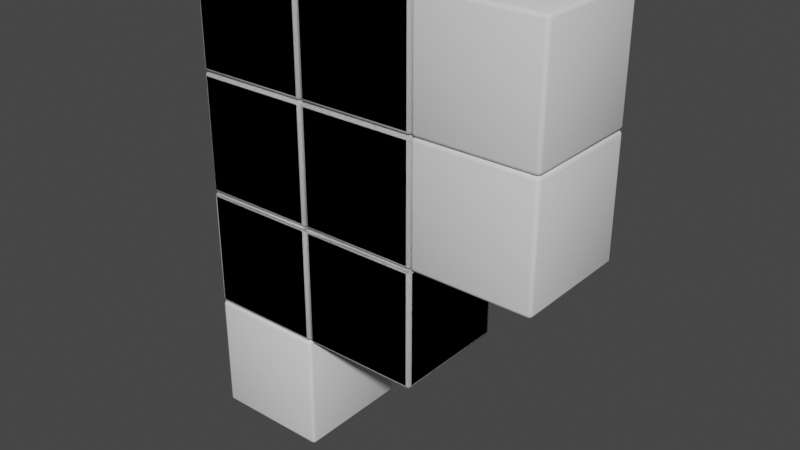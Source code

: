 # Source: blocks.blend  (saved by Blender 2.81.16; exported with 4.5.12 LTS)
import bpy
from mathutils import Matrix  # noqa: F401  (used for matrix-valued properties, if any)

bpy.ops.wm.read_factory_settings(use_empty=True)
scene = bpy.context.scene
scene.name = 'Scene'

# ---- collections
col_blocks = bpy.data.collections.new('Blocks'); scene.collection.children.link(col_blocks)

# ---- world
world_world = bpy.data.worlds.new('World'); scene.world = world_world
world_world.use_nodes = True; world_world.node_tree.nodes.clear()
_N = world_world.node_tree.nodes; _L = world_world.node_tree.links
n0 = _N.new('ShaderNodeOutputWorld'); n0.name = 'World Output'; n0.location = (300, 300)
n1 = _N.new('ShaderNodeBackground'); n1.name = 'Background'; n1.location = (10, 300)
n1.inputs[0].default_value = (0.05088, 0.05088, 0.05088, 1.0)
_L.new(n1.outputs[0], n0.inputs[0])
n0.is_active_output = True
world_world.color = (0.05088, 0.05088, 0.05088)
world_world.use_sun_shadow = False
world_world.sun_shadow_jitter_overblur = 0.0

# ---- meshes
me_cube_001 = bpy.data.meshes.new('Cube.001')
me_cube_001.from_pydata([(-3.017e-08, -0.5, -1.0), (1.0, -0.5, -1.0), (-1.645e-07, 0.5, -1.0), (1.0, 0.5, -1.0), (1.645e-07, -0.5, -2.0), (1.0, -0.5, -2.0), (3.017e-08, 0.5, -2.0), (1.0, 0.5, -2.0), (1.645e-07, -0.5, -2.0), (1.0, -0.5, -2.0), (3.017e-08, 0.5, -2.0), (1.0, 0.5, -2.0), (3.592e-07, -0.5, -3.0), (1.0, -0.5, -3.0), (2.249e-07, 0.5, -3.0), (1.0, 0.5, -3.0), (-2.249e-07, -0.5, -1.192e-07), (1.0, -0.5, 7.55e-08), (-3.592e-07, 0.5, -1.192e-07), (1.0, 0.5, 7.55e-08), (-3.017e-08, -0.5, -1.0), (1.0, -0.5, -1.0), (-1.645e-07, 0.5, -1.0), (1.0, 0.5, -1.0), (1.0, -0.5, -1.0), (2.0, -0.5, -1.0), (1.0, 0.5, -1.0), (2.0, 0.5, -1.0), (1.0, -0.5, -2.0), (2.0, -0.5, -2.0), (1.0, 0.5, -2.0), (2.0, 0.5, -2.0)], [], [(0, 1, 3, 2), (2, 3, 7, 6), (6, 7, 5, 4), (4, 5, 1, 0), (2, 6, 4, 0), (7, 3, 1, 5), (8, 9, 11, 10), (10, 11, 15, 14), (14, 15, 13, 12), (12, 13, 9, 8), (10, 14, 12, 8), (15, 11, 9, 13), (16, 17, 19, 18), (18, 19, 23, 22), (22, 23, 21, 20), (20, 21, 17, 16), (18, 22, 20, 16), (23, 19, 17, 21), (24, 25, 27, 26), (26, 27, 31, 30), (30, 31, 29, 28), (28, 29, 25, 24), (26, 30, 28, 24), (31, 27, 25, 29)])
me_cube_001.polygons.foreach_set('use_smooth', [True] * 24)
_uv = me_cube_001.uv_layers.new(name='UVMap')
_uv.uv.foreach_set('vector', [0.375, 0.0, 0.625, 0.0, 0.625, 0.25, 0.375, 0.25, 0.375, 0.25, 0.625, 0.25, 0.625, 0.5, 0.375, 0.5, 0.375, 0.5, 0.625, 0.5, 0.625, 0.75, 0.375, 0.75, 0.375, 0.75, 0.625, 0.75, 0.625, 1.0, 0.375, 1.0, 0.125, 0.5, 0.375, 0.5, 0.375, 0.75, 0.125, 0.75, 0.625, 0.5, 0.875, 0.5, 0.875, 0.75, 0.625, 0.75, 0.375, 0.0, 0.625, 0.0, 0.625, 0.25, 0.375, 0.25, 0.375, 0.25, 0.625, 0.25, 0.625, 0.5, 0.375, 0.5, 0.375, 0.5, 0.625, 0.5, 0.625, 0.75, 0.375, 0.75, 0.375, 0.75, 0.625, 0.75, 0.625, 1.0, 0.375, 1.0, 0.125, 0.5, 0.375, 0.5, 0.375, 0.75, 0.125, 0.75, 0.625, 0.5, 0.875, 0.5, 0.875, 0.75, 0.625, 0.75, 0.375, 0.0, 0.625, 0.0, 0.625, 0.25, 0.375, 0.25, 0.375, 0.25, 0.625, 0.25, 0.625, 0.5, 0.375, 0.5, 0.375, 0.5, 0.625, 0.5, 0.625, 0.75, 0.375, 0.75, 0.375, 0.75, 0.625, 0.75, 0.625, 1.0, 0.375, 1.0, 0.125, 0.5, 0.375, 0.5, 0.375, 0.75, 0.125, 0.75, 0.625, 0.5, 0.875, 0.5, 0.875, 0.75, 0.625, 0.75, 0.375, 0.0, 0.625, 0.0, 0.625, 0.25, 0.375, 0.25, 0.375, 0.25, 0.625, 0.25, 0.625, 0.5, 0.375, 0.5, 0.375, 0.5, 0.625, 0.5, 0.625, 0.75, 0.375, 0.75, 0.375, 0.75, 0.625, 0.75, 0.625, 1.0, 0.375, 1.0, 0.125, 0.5, 0.375, 0.5, 0.375, 0.75, 0.125, 0.75, 0.625, 0.5, 0.875, 0.5, 0.875, 0.75, 0.625, 0.75])
me_cube_001.use_remesh_fix_poles = True
me_cube_001.use_remesh_preserve_attributes = False
me_cube_001.use_mirror_vertex_groups = False
me_cube_001.update()
me_cube_002 = bpy.data.meshes.new('Cube.002')
me_cube_002.from_pydata([(1.0, 0.5, -2.0), (2.0, 0.5, -2.0), (1.0, -0.5, -2.0), (2.0, -0.5, -2.0), (1.0, 0.5, -3.0), (2.0, 0.5, -3.0), (1.0, -0.5, -3.0), (2.0, -0.5, -3.0), (1.0, 0.5, -1.0), (2.0, 0.5, -1.0), (1.0, -0.5, -1.0), (2.0, -0.5, -1.0), (1.0, 0.5, -2.0), (2.0, 0.5, -2.0), (1.0, -0.5, -2.0), (2.0, -0.5, -2.0), (1.0, 0.5, -2.384e-07), (2.0, 0.5, -4.768e-07), (1.0, -0.5, -2.384e-07), (2.0, -0.5, -4.768e-07), (1.0, 0.5, -1.0), (2.0, 0.5, -1.0), (1.0, -0.5, -1.0), (2.0, -0.5, -1.0), (2.619e-07, 0.5, -2.0), (1.0, 0.5, -2.0), (1.275e-07, -0.5, -2.0), (1.0, -0.5, -2.0), (6.718e-08, 0.5, -3.0), (1.0, 0.5, -3.0), (-6.718e-08, -0.5, -3.0), (1.0, -0.5, -3.0)], [], [(0, 4, 6, 2), (5, 1, 3, 7), (5, 4, 0, 1), (7, 6, 4, 5), (3, 2, 6, 7), (1, 0, 2, 3), (8, 12, 14, 10), (13, 9, 11, 15), (13, 12, 8, 9), (15, 14, 12, 13), (11, 10, 14, 15), (9, 8, 10, 11), (16, 20, 22, 18), (21, 17, 19, 23), (21, 20, 16, 17), (23, 22, 20, 21), (19, 18, 22, 23), (17, 16, 18, 19), (24, 28, 30, 26), (29, 25, 27, 31), (29, 28, 24, 25), (31, 30, 28, 29), (27, 26, 30, 31), (25, 24, 26, 27)])
me_cube_002.polygons.foreach_set('use_smooth', [True] * 24)
_uv = me_cube_002.uv_layers.new(name='UVMap')
_uv.uv.foreach_set('vector', [0.375, 0.0, 0.625, 0.0, 0.625, 0.25, 0.375, 0.25, 0.375, 0.25, 0.625, 0.25, 0.625, 0.5, 0.375, 0.5, 0.375, 0.5, 0.625, 0.5, 0.625, 0.75, 0.375, 0.75, 0.375, 0.75, 0.625, 0.75, 0.625, 1.0, 0.375, 1.0, 0.125, 0.5, 0.375, 0.5, 0.375, 0.75, 0.125, 0.75, 0.625, 0.5, 0.875, 0.5, 0.875, 0.75, 0.625, 0.75, 0.375, 0.0, 0.625, 0.0, 0.625, 0.25, 0.375, 0.25, 0.375, 0.25, 0.625, 0.25, 0.625, 0.5, 0.375, 0.5, 0.375, 0.5, 0.625, 0.5, 0.625, 0.75, 0.375, 0.75, 0.375, 0.75, 0.625, 0.75, 0.625, 1.0, 0.375, 1.0, 0.125, 0.5, 0.375, 0.5, 0.375, 0.75, 0.125, 0.75, 0.625, 0.5, 0.875, 0.5, 0.875, 0.75, 0.625, 0.75, 0.375, 0.0, 0.625, 0.0, 0.625, 0.25, 0.375, 0.25, 0.375, 0.25, 0.625, 0.25, 0.625, 0.5, 0.375, 0.5, 0.375, 0.5, 0.625, 0.5, 0.625, 0.75, 0.375, 0.75, 0.375, 0.75, 0.625, 0.75, 0.625, 1.0, 0.375, 1.0, 0.125, 0.5, 0.375, 0.5, 0.375, 0.75, 0.125, 0.75, 0.625, 0.5, 0.875, 0.5, 0.875, 0.75, 0.625, 0.75, 0.375, 0.0, 0.625, 0.0, 0.625, 0.25, 0.375, 0.25, 0.375, 0.25, 0.625, 0.25, 0.625, 0.5, 0.375, 0.5, 0.375, 0.5, 0.625, 0.5, 0.625, 0.75, 0.375, 0.75, 0.375, 0.75, 0.625, 0.75, 0.625, 1.0, 0.375, 1.0, 0.125, 0.5, 0.375, 0.5, 0.375, 0.75, 0.125, 0.75, 0.625, 0.5, 0.875, 0.5, 0.875, 0.75, 0.625, 0.75])
me_cube_002.use_remesh_fix_poles = True
me_cube_002.use_remesh_preserve_attributes = False
me_cube_002.use_mirror_vertex_groups = False
me_cube_002.update()
me_cube_003 = bpy.data.meshes.new('Cube.003')
me_cube_003.from_pydata([(1.0, -0.5, -2.0), (1.0, -0.5, -1.0), (1.0, 0.5, -2.0), (1.0, 0.5, -1.0), (2.0, -0.5, -2.0), (2.0, -0.5, -1.0), (2.0, 0.5, -2.0), (2.0, 0.5, -1.0), (1.0, 0.5, 0.0), (1.0, 0.5, -1.0), (1.0, -0.5, 0.0), (1.0, -0.5, -1.0), (0.0, 0.5, 0.0), (0.0, 0.5, -1.0), (0.0, -0.5, 0.0), (0.0, -0.5, -1.0), (0.0, -0.5, -2.0), (0.0, -0.5, -1.0), (0.0, 0.5, -2.0), (0.0, 0.5, -1.0), (1.0, -0.5, -2.0), (1.0, -0.5, -1.0), (1.0, 0.5, -2.0), (1.0, 0.5, -1.0), (1.0, -0.5, -1.0), (1.0, -0.5, 0.0), (1.0, 0.5, -1.0), (1.0, 0.5, 0.0), (2.0, -0.5, -1.0), (2.0, -0.5, 0.0), (2.0, 0.5, -1.0), (2.0, 0.5, 0.0)], [], [(0, 1, 3, 2), (2, 3, 7, 6), (6, 7, 5, 4), (4, 5, 1, 0), (2, 6, 4, 0), (7, 3, 1, 5), (13, 9, 11, 15), (13, 12, 8, 9), (15, 14, 12, 13), (11, 10, 14, 15), (8, 12, 14, 10), (9, 8, 10, 11), (16, 17, 19, 18), (18, 19, 23, 22), (22, 23, 21, 20), (20, 21, 17, 16), (18, 22, 20, 16), (23, 19, 17, 21), (24, 25, 27, 26), (26, 27, 31, 30), (30, 31, 29, 28), (28, 29, 25, 24), (26, 30, 28, 24), (31, 27, 25, 29)])
me_cube_003.polygons.foreach_set('use_smooth', [True] * 24)
_uv = me_cube_003.uv_layers.new(name='UVMap')
_uv.uv.foreach_set('vector', [0.375, 0.0, 0.625, 0.0, 0.625, 0.25, 0.375, 0.25, 0.375, 0.25, 0.625, 0.25, 0.625, 0.5, 0.375, 0.5, 0.375, 0.5, 0.625, 0.5, 0.625, 0.75, 0.375, 0.75, 0.375, 0.75, 0.625, 0.75, 0.625, 1.0, 0.375, 1.0, 0.125, 0.5, 0.375, 0.5, 0.375, 0.75, 0.125, 0.75, 0.625, 0.5, 0.875, 0.5, 0.875, 0.75, 0.625, 0.75, 0.125, 0.5, 0.375, 0.5, 0.375, 0.75, 0.125, 0.75, 0.375, 0.25, 0.625, 0.25, 0.625, 0.5, 0.375, 0.5, 0.375, 0.0, 0.625, 0.0, 0.625, 0.25, 0.375, 0.25, 0.375, 0.75, 0.625, 0.75, 0.625, 1.0, 0.375, 1.0, 0.625, 0.5, 0.875, 0.5, 0.875, 0.75, 0.625, 0.75, 0.375, 0.5, 0.625, 0.5, 0.625, 0.75, 0.375, 0.75, 0.375, 0.0, 0.625, 0.0, 0.625, 0.25, 0.375, 0.25, 0.375, 0.25, 0.625, 0.25, 0.625, 0.5, 0.375, 0.5, 0.375, 0.5, 0.625, 0.5, 0.625, 0.75, 0.375, 0.75, 0.375, 0.75, 0.625, 0.75, 0.625, 1.0, 0.375, 1.0, 0.125, 0.5, 0.375, 0.5, 0.375, 0.75, 0.125, 0.75, 0.625, 0.5, 0.875, 0.5, 0.875, 0.75, 0.625, 0.75, 0.375, 0.0, 0.625, 0.0, 0.625, 0.25, 0.375, 0.25, 0.375, 0.25, 0.625, 0.25, 0.625, 0.5, 0.375, 0.5, 0.375, 0.5, 0.625, 0.5, 0.625, 0.75, 0.375, 0.75, 0.375, 0.75, 0.625, 0.75, 0.625, 1.0, 0.375, 1.0, 0.125, 0.5, 0.375, 0.5, 0.375, 0.75, 0.125, 0.75, 0.625, 0.5, 0.875, 0.5, 0.875, 0.75, 0.625, 0.75])
me_cube_003.use_remesh_fix_poles = True
me_cube_003.use_remesh_preserve_attributes = False
me_cube_003.use_mirror_vertex_groups = False
me_cube_003.update()
me_cube_004 = bpy.data.meshes.new('Cube.004')
me_cube_004.from_pydata([(-3.017e-08, -0.5, -1.0), (1.0, -0.5, -1.0), (-1.645e-07, 0.5, -1.0), (1.0, 0.5, -1.0), (1.645e-07, -0.5, -2.0), (1.0, -0.5, -2.0), (3.017e-08, 0.5, -2.0), (1.0, 0.5, -2.0), (2.0, 0.5, -1.0), (1.0, 0.5, -1.0), (2.0, -0.5, -1.0), (1.0, -0.5, -1.0), (2.0, 0.5, 2.702e-07), (1.0, 0.5, 7.55e-08), (2.0, -0.5, 2.702e-07), (1.0, -0.5, 7.55e-08), (2.0, 0.5, -2.0), (1.0, 0.5, -2.0), (2.0, -0.5, -2.0), (1.0, -0.5, -2.0), (2.0, 0.5, -1.0), (1.0, 0.5, -1.0), (2.0, -0.5, -1.0), (1.0, -0.5, -1.0), (1.0, 0.5, -3.0), (2.249e-07, 0.5, -3.0), (1.0, -0.5, -3.0), (3.592e-07, -0.5, -3.0), (1.0, 0.5, -2.0), (3.017e-08, 0.5, -2.0), (1.0, -0.5, -2.0), (1.645e-07, -0.5, -2.0)], [], [(0, 1, 3, 2), (2, 3, 7, 6), (6, 7, 5, 4), (4, 5, 1, 0), (2, 6, 4, 0), (7, 3, 1, 5), (13, 9, 11, 15), (13, 12, 8, 9), (15, 14, 12, 13), (11, 10, 14, 15), (8, 12, 14, 10), (9, 8, 10, 11), (21, 17, 19, 23), (21, 20, 16, 17), (23, 22, 20, 21), (19, 18, 22, 23), (16, 20, 22, 18), (17, 16, 18, 19), (29, 25, 27, 31), (29, 28, 24, 25), (31, 30, 28, 29), (27, 26, 30, 31), (24, 28, 30, 26), (25, 24, 26, 27)])
me_cube_004.polygons.foreach_set('use_smooth', [True] * 24)
_uv = me_cube_004.uv_layers.new(name='UVMap')
_uv.uv.foreach_set('vector', [0.375, 0.0, 0.625, 0.0, 0.625, 0.25, 0.375, 0.25, 0.375, 0.25, 0.625, 0.25, 0.625, 0.5, 0.375, 0.5, 0.375, 0.5, 0.625, 0.5, 0.625, 0.75, 0.375, 0.75, 0.375, 0.75, 0.625, 0.75, 0.625, 1.0, 0.375, 1.0, 0.125, 0.5, 0.375, 0.5, 0.375, 0.75, 0.125, 0.75, 0.625, 0.5, 0.875, 0.5, 0.875, 0.75, 0.625, 0.75, 0.125, 0.5, 0.375, 0.5, 0.375, 0.75, 0.125, 0.75, 0.375, 0.25, 0.625, 0.25, 0.625, 0.5, 0.375, 0.5, 0.375, 0.0, 0.625, 0.0, 0.625, 0.25, 0.375, 0.25, 0.375, 0.75, 0.625, 0.75, 0.625, 1.0, 0.375, 1.0, 0.625, 0.5, 0.875, 0.5, 0.875, 0.75, 0.625, 0.75, 0.375, 0.5, 0.625, 0.5, 0.625, 0.75, 0.375, 0.75, 0.125, 0.5, 0.375, 0.5, 0.375, 0.75, 0.125, 0.75, 0.375, 0.25, 0.625, 0.25, 0.625, 0.5, 0.375, 0.5, 0.375, 0.0, 0.625, 0.0, 0.625, 0.25, 0.375, 0.25, 0.375, 0.75, 0.625, 0.75, 0.625, 1.0, 0.375, 1.0, 0.625, 0.5, 0.875, 0.5, 0.875, 0.75, 0.625, 0.75, 0.375, 0.5, 0.625, 0.5, 0.625, 0.75, 0.375, 0.75, 0.125, 0.5, 0.375, 0.5, 0.375, 0.75, 0.125, 0.75, 0.375, 0.25, 0.625, 0.25, 0.625, 0.5, 0.375, 0.5, 0.375, 0.0, 0.625, 0.0, 0.625, 0.25, 0.375, 0.25, 0.375, 0.75, 0.625, 0.75, 0.625, 1.0, 0.375, 1.0, 0.625, 0.5, 0.875, 0.5, 0.875, 0.75, 0.625, 0.75, 0.375, 0.5, 0.625, 0.5, 0.625, 0.75, 0.375, 0.75])
me_cube_004.use_remesh_fix_poles = True
me_cube_004.use_remesh_preserve_attributes = False
me_cube_004.use_mirror_vertex_groups = False
me_cube_004.update()
me_cube_005 = bpy.data.meshes.new('Cube.005')
me_cube_005.from_pydata([(-3.017e-08, -0.5, -1.0), (1.0, -0.5, -1.0), (-1.645e-07, 0.5, -1.0), (1.0, 0.5, -1.0), (1.645e-07, -0.5, -2.0), (1.0, -0.5, -2.0), (3.017e-08, 0.5, -2.0), (1.0, 0.5, -2.0), (1.0, 0.5, -1.0), (3.017e-08, 0.5, -1.0), (1.0, -0.5, -1.0), (1.645e-07, -0.5, -1.0), (1.0, 0.5, 5.96e-08), (-1.645e-07, 0.5, -1.192e-07), (1.0, -0.5, 5.96e-08), (-3.017e-08, -0.5, -1.192e-07), (1.0, 0.5, -3.0), (2.249e-07, 0.5, -3.0), (1.0, -0.5, -3.0), (3.592e-07, -0.5, -3.0), (1.0, 0.5, -2.0), (3.017e-08, 0.5, -2.0), (1.0, -0.5, -2.0), (1.645e-07, -0.5, -2.0), (1.0, 0.5, -4.0), (2.249e-07, 0.5, -4.0), (1.0, -0.5, -4.0), (3.592e-07, -0.5, -4.0), (1.0, 0.5, -3.0), (3.017e-08, 0.5, -3.0), (1.0, -0.5, -3.0), (1.645e-07, -0.5, -3.0)], [], [(0, 1, 3, 2), (2, 3, 7, 6), (6, 7, 5, 4), (4, 5, 1, 0), (2, 6, 4, 0), (7, 3, 1, 5), (9, 8, 10, 11), (11, 10, 14, 15), (15, 14, 12, 13), (13, 12, 8, 9), (13, 9, 11, 15), (8, 12, 14, 10), (21, 17, 19, 23), (21, 20, 16, 17), (23, 22, 20, 21), (19, 18, 22, 23), (16, 20, 22, 18), (17, 16, 18, 19), (29, 25, 27, 31), (29, 28, 24, 25), (31, 30, 28, 29), (27, 26, 30, 31), (24, 28, 30, 26), (25, 24, 26, 27)])
me_cube_005.polygons.foreach_set('use_smooth', [True] * 24)
_uv = me_cube_005.uv_layers.new(name='UVMap')
_uv.uv.foreach_set('vector', [0.375, 0.0, 0.625, 0.0, 0.625, 0.25, 0.375, 0.25, 0.375, 0.25, 0.625, 0.25, 0.625, 0.5, 0.375, 0.5, 0.375, 0.5, 0.625, 0.5, 0.625, 0.75, 0.375, 0.75, 0.375, 0.75, 0.625, 0.75, 0.625, 1.0, 0.375, 1.0, 0.125, 0.5, 0.375, 0.5, 0.375, 0.75, 0.125, 0.75, 0.625, 0.5, 0.875, 0.5, 0.875, 0.75, 0.625, 0.75, 0.375, 0.5, 0.625, 0.5, 0.625, 0.75, 0.375, 0.75, 0.375, 0.75, 0.625, 0.75, 0.625, 1.0, 0.375, 1.0, 0.375, 0.0, 0.625, 0.0, 0.625, 0.25, 0.375, 0.25, 0.375, 0.25, 0.625, 0.25, 0.625, 0.5, 0.375, 0.5, 0.125, 0.5, 0.375, 0.5, 0.375, 0.75, 0.125, 0.75, 0.625, 0.5, 0.875, 0.5, 0.875, 0.75, 0.625, 0.75, 0.125, 0.5, 0.375, 0.5, 0.375, 0.75, 0.125, 0.75, 0.375, 0.25, 0.625, 0.25, 0.625, 0.5, 0.375, 0.5, 0.375, 0.0, 0.625, 0.0, 0.625, 0.25, 0.375, 0.25, 0.375, 0.75, 0.625, 0.75, 0.625, 1.0, 0.375, 1.0, 0.625, 0.5, 0.875, 0.5, 0.875, 0.75, 0.625, 0.75, 0.375, 0.5, 0.625, 0.5, 0.625, 0.75, 0.375, 0.75, 0.125, 0.5, 0.375, 0.5, 0.375, 0.75, 0.125, 0.75, 0.375, 0.25, 0.625, 0.25, 0.625, 0.5, 0.375, 0.5, 0.375, 0.0, 0.625, 0.0, 0.625, 0.25, 0.375, 0.25, 0.375, 0.75, 0.625, 0.75, 0.625, 1.0, 0.375, 1.0, 0.625, 0.5, 0.875, 0.5, 0.875, 0.75, 0.625, 0.75, 0.375, 0.5, 0.625, 0.5, 0.625, 0.75, 0.375, 0.75])
me_cube_005.use_remesh_fix_poles = True
me_cube_005.use_remesh_preserve_attributes = False
me_cube_005.use_mirror_vertex_groups = False
me_cube_005.update()
me_cube_006 = bpy.data.meshes.new('Cube.006')
me_cube_006.from_pydata([(1.0, -0.5, -1.0), (2.0, -0.5, -1.0), (1.0, 0.5, -1.0), (2.0, 0.5, -1.0), (1.0, -0.5, -2.0), (2.0, -0.5, -2.0), (1.0, 0.5, -2.0), (2.0, 0.5, -2.0), (3.0, 0.5, -1.0), (2.0, 0.5, -1.0), (3.0, -0.5, -1.0), (2.0, -0.5, -1.0), (3.0, 0.5, 2.702e-07), (2.0, 0.5, 7.55e-08), (3.0, -0.5, 2.702e-07), (2.0, -0.5, 7.55e-08), (3.0, 0.5, -2.0), (2.0, 0.5, -2.0), (3.0, -0.5, -2.0), (2.0, -0.5, -2.0), (3.0, 0.5, -1.0), (2.0, 0.5, -1.0), (3.0, -0.5, -1.0), (2.0, -0.5, -1.0), (2.0, 0.5, -3.0), (1.0, 0.5, -3.0), (2.0, -0.5, -3.0), (1.0, -0.5, -3.0), (2.0, 0.5, -2.0), (1.0, 0.5, -2.0), (2.0, -0.5, -2.0), (1.0, -0.5, -2.0), (0.0, -0.5, -1.0), (1.0, -0.5, -1.0), (-1.192e-07, 0.5, -1.0), (1.0, 0.5, -1.0), (1.788e-07, -0.5, -2.0), (1.0, -0.5, -2.0), (5.96e-08, 0.5, -2.0), (1.0, 0.5, -2.0), (0.0, -0.5, -1.192e-07), (1.0, -0.5, 5.96e-08), (-1.192e-07, 0.5, -1.192e-07), (1.0, 0.5, 5.96e-08), (1.788e-07, -0.5, -1.0), (1.0, -0.5, -1.0), (5.96e-08, 0.5, -1.0), (1.0, 0.5, -1.0)], [], [(0, 1, 3, 2), (2, 3, 7, 6), (6, 7, 5, 4), (4, 5, 1, 0), (2, 6, 4, 0), (7, 3, 1, 5), (13, 9, 11, 15), (13, 12, 8, 9), (15, 14, 12, 13), (11, 10, 14, 15), (8, 12, 14, 10), (9, 8, 10, 11), (21, 17, 19, 23), (21, 20, 16, 17), (23, 22, 20, 21), (19, 18, 22, 23), (16, 20, 22, 18), (17, 16, 18, 19), (29, 25, 27, 31), (29, 28, 24, 25), (31, 30, 28, 29), (27, 26, 30, 31), (24, 28, 30, 26), (25, 24, 26, 27), (32, 33, 35, 34), (34, 35, 39, 38), (38, 39, 37, 36), (36, 37, 33, 32), (34, 38, 36, 32), (39, 35, 33, 37), (40, 41, 43, 42), (42, 43, 47, 46), (46, 47, 45, 44), (44, 45, 41, 40), (42, 46, 44, 40), (47, 43, 41, 45)])
me_cube_006.polygons.foreach_set('use_smooth', [True] * 36)
_uv = me_cube_006.uv_layers.new(name='UVMap')
_uv.uv.foreach_set('vector', [0.375, 0.0, 0.625, 0.0, 0.625, 0.25, 0.375, 0.25, 0.375, 0.25, 0.625, 0.25, 0.625, 0.5, 0.375, 0.5, 0.375, 0.5, 0.625, 0.5, 0.625, 0.75, 0.375, 0.75, 0.375, 0.75, 0.625, 0.75, 0.625, 1.0, 0.375, 1.0, 0.125, 0.5, 0.375, 0.5, 0.375, 0.75, 0.125, 0.75, 0.625, 0.5, 0.875, 0.5, 0.875, 0.75, 0.625, 0.75, 0.125, 0.5, 0.375, 0.5, 0.375, 0.75, 0.125, 0.75, 0.375, 0.25, 0.625, 0.25, 0.625, 0.5, 0.375, 0.5, 0.375, 0.0, 0.625, 0.0, 0.625, 0.25, 0.375, 0.25, 0.375, 0.75, 0.625, 0.75, 0.625, 1.0, 0.375, 1.0, 0.625, 0.5, 0.875, 0.5, 0.875, 0.75, 0.625, 0.75, 0.375, 0.5, 0.625, 0.5, 0.625, 0.75, 0.375, 0.75, 0.125, 0.5, 0.375, 0.5, 0.375, 0.75, 0.125, 0.75, 0.375, 0.25, 0.625, 0.25, 0.625, 0.5, 0.375, 0.5, 0.375, 0.0, 0.625, 0.0, 0.625, 0.25, 0.375, 0.25, 0.375, 0.75, 0.625, 0.75, 0.625, 1.0, 0.375, 1.0, 0.625, 0.5, 0.875, 0.5, 0.875, 0.75, 0.625, 0.75, 0.375, 0.5, 0.625, 0.5, 0.625, 0.75, 0.375, 0.75, 0.125, 0.5, 0.375, 0.5, 0.375, 0.75, 0.125, 0.75, 0.375, 0.25, 0.625, 0.25, 0.625, 0.5, 0.375, 0.5, 0.375, 0.0, 0.625, 0.0, 0.625, 0.25, 0.375, 0.25, 0.375, 0.75, 0.625, 0.75, 0.625, 1.0, 0.375, 1.0, 0.625, 0.5, 0.875, 0.5, 0.875, 0.75, 0.625, 0.75, 0.375, 0.5, 0.625, 0.5, 0.625, 0.75, 0.375, 0.75, 0.375, 0.0, 0.625, 0.0, 0.625, 0.25, 0.375, 0.25, 0.375, 0.25, 0.625, 0.25, 0.625, 0.5, 0.375, 0.5, 0.375, 0.5, 0.625, 0.5, 0.625, 0.75, 0.375, 0.75, 0.375, 0.75, 0.625, 0.75, 0.625, 1.0, 0.375, 1.0, 0.125, 0.5, 0.375, 0.5, 0.375, 0.75, 0.125, 0.75, 0.625, 0.5, 0.875, 0.5, 0.875, 0.75, 0.625, 0.75, 0.375, 0.0, 0.625, 0.0, 0.625, 0.25, 0.375, 0.25, 0.375, 0.25, 0.625, 0.25, 0.625, 0.5, 0.375, 0.5, 0.375, 0.5, 0.625, 0.5, 0.625, 0.75, 0.375, 0.75, 0.375, 0.75, 0.625, 0.75, 0.625, 1.0, 0.375, 1.0, 0.125, 0.5, 0.375, 0.5, 0.375, 0.75, 0.125, 0.75, 0.625, 0.5, 0.875, 0.5, 0.875, 0.75, 0.625, 0.75])
me_cube_006.use_remesh_fix_poles = True
me_cube_006.use_remesh_preserve_attributes = False
me_cube_006.use_mirror_vertex_groups = False
me_cube_006.update()
me_cube_000 = bpy.data.meshes.new('Cube.000')
me_cube_000.from_pydata([(0.0, -0.5, -1.192e-07), (1.0, -0.5, 5.96e-08), (-1.192e-07, 0.5, -1.192e-07), (1.0, 0.5, 5.96e-08), (1.788e-07, -0.5, -1.0), (1.0, -0.5, -1.0), (5.96e-08, 0.5, -1.0), (1.0, 0.5, -1.0)], [], [(0, 1, 3, 2), (2, 3, 7, 6), (6, 7, 5, 4), (4, 5, 1, 0), (2, 6, 4, 0), (7, 3, 1, 5)])
me_cube_000.polygons.foreach_set('use_smooth', [True] * 6)
_uv = me_cube_000.uv_layers.new(name='UVMap')
_uv.uv.foreach_set('vector', [0.375, 0.0, 0.625, 0.0, 0.625, 0.25, 0.375, 0.25, 0.375, 0.25, 0.625, 0.25, 0.625, 0.5, 0.375, 0.5, 0.375, 0.5, 0.625, 0.5, 0.625, 0.75, 0.375, 0.75, 0.375, 0.75, 0.625, 0.75, 0.625, 1.0, 0.375, 1.0, 0.125, 0.5, 0.375, 0.5, 0.375, 0.75, 0.125, 0.75, 0.625, 0.5, 0.875, 0.5, 0.875, 0.75, 0.625, 0.75])
me_cube_000.use_remesh_fix_poles = True
me_cube_000.use_remesh_preserve_attributes = False
me_cube_000.use_mirror_vertex_groups = False
me_cube_000.update()

# ---- objects
ob_blockt0 = bpy.data.objects.new('BlockT0', me_cube_001)
ob_blockl0 = bpy.data.objects.new('BlockL0', me_cube_002)
ob_blockquad = bpy.data.objects.new('BlockQuad', me_cube_003)
ob_blockz = bpy.data.objects.new('BlockZ', me_cube_004)
ob_blockline = bpy.data.objects.new('BlockLine', me_cube_005)
ob_blocky = bpy.data.objects.new('BlockY', me_cube_006)
ob_block1 = bpy.data.objects.new('Block1', me_cube_000)

# ---- transforms, parenting, visibility, modifiers, constraints
ob_blockt0.location = (0.0, 0.0, 0.0)
ob_blockt0.lineart.crease_threshold = 0.0
_m = ob_blockt0.modifiers.new('Bevel', 'BEVEL')
_m.width = 0.03
_m.width_pct = 0.03
_m.segments = 2
_m.limit_method = 'NONE'
ob_blockl0.location = (0.0, 0.0, 0.0)
ob_blockl0.lineart.crease_threshold = 0.0
_m = ob_blockl0.modifiers.new('Bevel', 'BEVEL')
_m.width = 0.03
_m.width_pct = 0.03
_m.segments = 2
_m.limit_method = 'NONE'
ob_blockquad.location = (0.0, 0.0, 0.0)
ob_blockquad.lineart.crease_threshold = 0.0
_m = ob_blockquad.modifiers.new('Bevel', 'BEVEL')
_m.width = 0.03
_m.width_pct = 0.03
_m.segments = 2
_m.limit_method = 'NONE'
ob_blockz.location = (0.0, 0.0, 0.0)
ob_blockz.lineart.crease_threshold = 0.0
_m = ob_blockz.modifiers.new('Bevel', 'BEVEL')
_m.width = 0.03
_m.width_pct = 0.03
_m.segments = 2
_m.limit_method = 'NONE'
ob_blockline.location = (0.0, 0.0, 0.0)
ob_blockline.lineart.crease_threshold = 0.0
_m = ob_blockline.modifiers.new('Bevel', 'BEVEL')
_m.width = 0.03
_m.width_pct = 0.03
_m.segments = 2
_m.limit_method = 'NONE'
ob_blocky.location = (0.0, 0.0, 0.0)
ob_blocky.lineart.crease_threshold = 0.0
_m = ob_blocky.modifiers.new('Bevel', 'BEVEL')
_m.width = 0.03
_m.width_pct = 0.03
_m.segments = 2
_m.limit_method = 'NONE'
ob_block1.location = (0.0, 0.0, 0.0)
ob_block1.lineart.crease_threshold = 0.0
_m = ob_block1.modifiers.new('Bevel', 'BEVEL')
_m.width = 0.03
_m.width_pct = 0.03
_m.segments = 2
_m.limit_method = 'NONE'

# ---- collection membership
col_blocks.objects.link(ob_blockt0)
col_blocks.objects.link(ob_blockl0)
col_blocks.objects.link(ob_blockquad)
col_blocks.objects.link(ob_blockz)
col_blocks.objects.link(ob_blockline)
col_blocks.objects.link(ob_blocky)
col_blocks.objects.link(ob_block1)

# ---- scene / render settings (as saved in the file)
scene.frame_start = 1; scene.frame_end = 250; scene.frame_set(1)
scene.render.engine = 'BLENDER_EEVEE_NEXT'
scene.cycles.use_denoising = False
scene.cycles.samples = 128
scene.cycles.sampling_pattern = 'TABULATED_SOBOL'
scene.cycles.use_adaptive_sampling = False
scene.cycles.use_light_tree = False
scene.view_settings.view_transform = 'Filmic'
bpy.context.view_layer.update()

# ---- added for rendering (the .blend has no active camera and no usable light): camera, sun
cam_auto = bpy.data.cameras.new('AutoCamera')
cam_auto.lens = 50.0
cam_auto.sensor_width = 36.0
cam_auto.clip_end = 1000.0
ob_auto_camera = bpy.data.objects.new('AutoCamera', cam_auto)
scene.collection.objects.link(ob_auto_camera)
ob_auto_camera.location = (6.21774, -5.66129, 1.77419)
ob_auto_camera.rotation_euler = (1.09748, -7.21219e-08, 0.694738)
scene.camera = ob_auto_camera
light_auto_sun = bpy.data.lights.new('AutoSun', 'SUN')
light_auto_sun.energy = 3.0
light_auto_sun.angle = 0.0523599
ob_auto_sun = bpy.data.objects.new('AutoSun', light_auto_sun)
scene.collection.objects.link(ob_auto_sun)
ob_auto_sun.rotation_euler = (0.872665, 0.174533, 0.523599)
bpy.context.view_layer.update()
